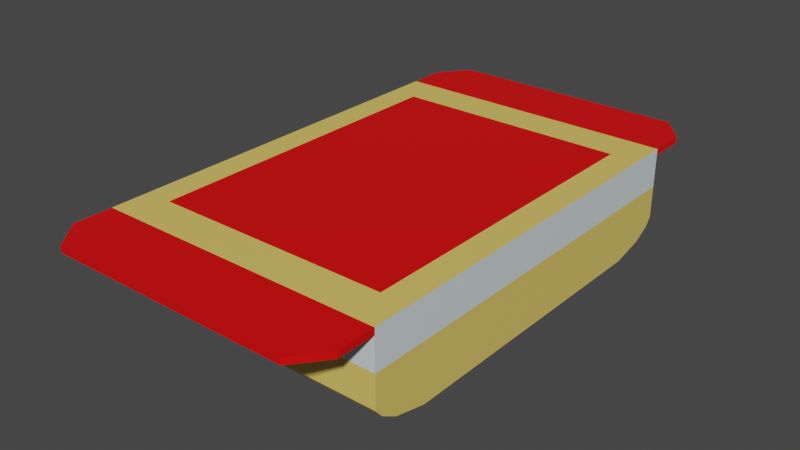 # Source: Cheese_precut.blend  (saved by Blender 2.82.7; exported with 4.5.12 LTS)
import bpy
from mathutils import Matrix  # noqa: F401  (used for matrix-valued properties, if any)

bpy.ops.wm.read_factory_settings(use_empty=True)
scene = bpy.context.scene
scene.name = 'Scene'

# ---- collections
col_collection = bpy.data.collections.new('Collection'); scene.collection.children.link(col_collection)

# ---- materials (node trees are filled in below, after node groups)
mat_material = bpy.data.materials.new('Material')
mat_material.alpha_threshold = 0.0
mat_material.use_transparent_shadow = False
mat_material.line_color = (0.0, 0.0, 0.0, 1.0)
mat_material_004 = bpy.data.materials.new('Material.004')
mat_material_004.use_transparent_shadow = False
mat_material_003 = bpy.data.materials.new('Material.003')
mat_material_003.use_transparent_shadow = False

# ---- material node trees
mat_material.use_nodes = True; mat_material.node_tree.nodes.clear()
_N = mat_material.node_tree.nodes; _L = mat_material.node_tree.links
n0 = _N.new('ShaderNodeOutputMaterial'); n0.name = 'Material Output'; n0.location = (300, 300)
n1 = _N.new('ShaderNodeBsdfPrincipled'); n1.name = 'Principled BSDF'; n1.location = (10, 300)
n1.distribution = 'GGX'
n1.subsurface_method = 'BURLEY'
n1.inputs[0].default_value = (0.6972, 0.7908, 0.8, 1.0)
n1.inputs[2].default_value = 0.4
n1.inputs[3].default_value = 1.45
n1.inputs[27].default_value = (0.0, 0.0, 0.0, 1.0)
n1.inputs[28].default_value = 1.0
_L.new(n1.outputs[0], n0.inputs[0])
n0.is_active_output = True
mat_material_004.use_nodes = True; mat_material_004.node_tree.nodes.clear()
_N = mat_material_004.node_tree.nodes; _L = mat_material_004.node_tree.links
n0 = _N.new('ShaderNodeOutputMaterial'); n0.name = 'Material Output'; n0.location = (300, 300)
n1 = _N.new('ShaderNodeBsdfPrincipled'); n1.name = 'Principled BSDF'; n1.location = (10, 300)
n1.distribution = 'GGX'
n1.subsurface_method = 'BURLEY'
n1.inputs[0].default_value = (0.8, 0.593, 0.1357, 1.0)
n1.inputs[3].default_value = 1.45
n1.inputs[27].default_value = (0.0, 0.0, 0.0, 1.0)
n1.inputs[28].default_value = 1.0
_L.new(n1.outputs[0], n0.inputs[0])
n0.is_active_output = True
mat_material_003.use_nodes = True; mat_material_003.node_tree.nodes.clear()
_N = mat_material_003.node_tree.nodes; _L = mat_material_003.node_tree.links
n0 = _N.new('ShaderNodeOutputMaterial'); n0.name = 'Material Output'; n0.location = (300, 300)
n1 = _N.new('ShaderNodeBsdfPrincipled'); n1.name = 'Principled BSDF'; n1.location = (10, 300)
n1.distribution = 'GGX'
n1.subsurface_method = 'BURLEY'
n1.inputs[0].default_value = (0.8, 0.0, 0.000269, 1.0)
n1.inputs[3].default_value = 1.45
n1.inputs[27].default_value = (0.0, 0.0, 0.0, 1.0)
n1.inputs[28].default_value = 1.0
_L.new(n1.outputs[0], n0.inputs[0])
n0.is_active_output = True

# ---- world
world_world = bpy.data.worlds.new('World'); scene.world = world_world
world_world.use_nodes = True; world_world.node_tree.nodes.clear()
_N = world_world.node_tree.nodes; _L = world_world.node_tree.links
n0 = _N.new('ShaderNodeOutputWorld'); n0.name = 'World Output'; n0.location = (300, 300)
n1 = _N.new('ShaderNodeBackground'); n1.name = 'Background'; n1.location = (10, 300)
n1.inputs[0].default_value = (0.05088, 0.05088, 0.05088, 1.0)
_L.new(n1.outputs[0], n0.inputs[0])
n0.is_active_output = True
world_world.color = (0.05088, 0.05088, 0.05088)
world_world.use_sun_shadow = False
world_world.sun_shadow_jitter_overblur = 0.0

# ---- meshes
me_cube = bpy.data.meshes.new('Cube')
me_cube.from_pydata([(0.2829, 0.1153, -0.3922), (0.2829, 0.1153, 0.3922), (-0.2829, 0.1153, -0.3922), (-0.2829, 0.1153, 0.3922), (0.3487, 0.09986, -0.4835), (-0.3487, 0.09987, 0.4835), (0.3487, 0.09987, 0.4835), (-0.3487, 0.09986, -0.4835), (0.3487, -0.1153, -0.3508), (0.3487, -0.1153, 0.3508), (-0.3487, -0.1153, -0.3508), (-0.3487, -0.1153, 0.3508), (0.3487, -0.09668, -0.4288), (0.3487, -0.09668, 0.4288), (-0.3487, -0.09668, -0.4288), (-0.3487, -0.09668, 0.4288), (0.3487, -0.07472, -0.4669), (0.3487, -0.05481, -0.4835), (0.3487, -0.05481, 0.4835), (0.3487, -0.07471, 0.4669), (-0.3487, -0.05481, -0.4835), (-0.3487, -0.07472, -0.4669), (-0.3487, -0.07471, 0.4669), (-0.3487, -0.05481, 0.4835), (0.3487, 0.09987, 0.5749), (0.2916, 0.09987, 0.6455), (0.2916, 0.1153, 0.6455), (0.3487, 0.1153, 0.5749), (-0.3487, 0.1153, 0.5749), (-0.2916, 0.1153, 0.6455), (-0.2916, 0.09987, 0.6455), (-0.3487, 0.09987, 0.5749), (-0.3487, 0.09986, -0.5749), (-0.2916, 0.09986, -0.6455), (-0.2916, 0.1153, -0.6455), (-0.3487, 0.1153, -0.5749), (0.3487, 0.1153, -0.5749), (0.2916, 0.1153, -0.6455), (0.2916, 0.09986, -0.6455), (0.3487, 0.09986, -0.5749), (0.3487, 0.1153, 0.4835), (-0.3487, 0.1153, 0.4835), (0.3487, 0.1153, -0.4835), (-0.3487, 0.1153, -0.4835), (0.3487, 0.02253, 0.4835), (-0.3487, 0.02253, 0.4835), (0.3487, 0.02253, -0.4835), (-0.3487, 0.02253, -0.4835)], [], [(0, 2, 3, 1), (5, 41, 43, 7), (4, 42, 40, 6), (11, 9, 13, 15), (10, 8, 9, 11), (19, 22, 15, 13), (11, 15, 22, 23, 45, 47, 20, 21, 14, 10), (47, 7, 4, 46), (8, 12, 16, 17, 46, 44, 18, 19, 13, 9), (44, 6, 5, 45), (8, 10, 14, 12), (20, 17, 16, 21), (18, 23, 22, 19), (21, 16, 12, 14), (6, 24, 25, 30, 31, 5), (25, 26, 29, 30), (5, 31, 28, 41), (43, 35, 32, 7), (41, 28, 29, 26, 27, 40), (7, 32, 33, 38, 39, 4), (33, 34, 37, 38), (4, 39, 36, 42), (42, 36, 37, 34, 35, 43), (26, 25, 24, 27), (30, 29, 28, 31), (34, 33, 32, 35), (38, 37, 36, 39), (40, 27, 24, 6), (1, 3, 41, 40), (0, 1, 40, 42), (3, 2, 43, 41), (2, 0, 42, 43), (18, 44, 45, 23), (20, 47, 46, 17), (44, 46, 4, 6), (47, 45, 5, 7)])
me_cube.polygons.foreach_set('material_index', [2, 0, 0, 1, 1, 1, 1, 0, 1, 0, 1, 1, 1, 1, 2, 2, 2, 2, 2, 2, 2, 2, 2, 2, 2, 2, 2, 2, 1, 1, 1, 1, 1, 1, 0, 0])
_uv = me_cube.uv_layers.new(name='UVMap')
_uv.uv.foreach_set('vector', [0.6486, 0.5236, 0.8514, 0.5236, 0.8514, 0.7264, 0.6486, 0.7264, 0.6083, 0.0, 0.625, 0.0, 0.625, 0.25, 0.6083, 0.25, 0.6083, 0.5, 0.625, 0.5, 0.625, 0.75, 0.6083, 0.75, 0.125, 0.7157, 0.375, 0.7157, 0.375, 0.7358, 0.125, 0.7358, 0.125, 0.5343, 0.375, 0.5343, 0.375, 0.7157, 0.125, 0.7157, 0.4233, 0.75, 0.4233, 1.0, 0.4093, 1.0, 0.4093, 0.75, 0.375, 0.03432, 0.3952, 0.01416, 0.419, 0.004294, 0.4406, 0.0, 0.5244, 0.0, 0.5244, 0.25, 0.4406, 0.25, 0.419, 0.2457, 0.3952, 0.2358, 0.375, 0.2157, 0.5244, 0.25, 0.6083, 0.25, 0.6083, 0.5, 0.5244, 0.5, 0.375, 0.5343, 0.3952, 0.5142, 0.419, 0.5043, 0.4406, 0.5, 0.5244, 0.5, 0.5244, 0.75, 0.4406, 0.75, 0.419, 0.7457, 0.3952, 0.7358, 0.375, 0.7157, 0.5244, 0.75, 0.6083, 0.75, 0.6083, 1.0, 0.5244, 1.0, 0.375, 0.5343, 0.125, 0.5343, 0.125, 0.5142, 0.375, 0.5142, 0.4406, 0.25, 0.4406, 0.5, 0.4233, 0.5, 0.4233, 0.25, 0.4406, 0.75, 0.4406, 1.0, 0.4233, 1.0, 0.4233, 0.75, 0.4233, 0.25, 0.4233, 0.5, 0.4093, 0.5, 0.4093, 0.25, 0.6083, 0.75, 0.6083, 0.75, 0.6083, 0.7705, 0.6083, 0.9795, 0.6083, 1.0, 0.6083, 1.0, 0.6083, 0.7705, 0.625, 0.7705, 0.625, 0.9795, 0.6083, 0.9795, 0.6083, 1.0, 0.6083, 1.0, 0.625, 1.0, 0.625, 1.0, 0.625, 0.25, 0.625, 0.25, 0.6083, 0.25, 0.6083, 0.25, 0.625, 1.0, 0.625, 1.0, 0.625, 0.9795, 0.625, 0.7705, 0.625, 0.75, 0.625, 0.75, 0.6083, 0.25, 0.6083, 0.25, 0.6083, 0.2705, 0.6083, 0.4795, 0.6083, 0.5, 0.6083, 0.5, 0.6083, 0.2705, 0.625, 0.2705, 0.625, 0.4795, 0.6083, 0.4795, 0.6083, 0.5, 0.6083, 0.5, 0.625, 0.5, 0.625, 0.5, 0.625, 0.5, 0.625, 0.5, 0.625, 0.4795, 0.625, 0.2705, 0.625, 0.25, 0.625, 0.25, 0.625, 0.7705, 0.6083, 0.7705, 0.6083, 0.75, 0.625, 0.75, 0.6083, 0.9795, 0.625, 0.9795, 0.625, 1.0, 0.6083, 1.0, 0.625, 0.2705, 0.6083, 0.2705, 0.6083, 0.25, 0.625, 0.25, 0.6083, 0.4795, 0.625, 0.4795, 0.625, 0.5, 0.6083, 0.5, 0.625, 0.75, 0.625, 0.75, 0.6083, 0.75, 0.6083, 0.75, 0.6486, 0.7264, 0.8514, 0.7264, 0.875, 0.75, 0.625, 0.75, 0.6486, 0.5236, 0.6486, 0.7264, 0.625, 0.75, 0.625, 0.5, 0.8514, 0.7264, 0.8514, 0.5236, 0.875, 0.5, 0.875, 0.75, 0.8514, 0.5236, 0.6486, 0.5236, 0.625, 0.5, 0.875, 0.5, 0.4406, 0.75, 0.5244, 0.75, 0.5244, 1.0, 0.4406, 1.0, 0.4406, 0.25, 0.5244, 0.25, 0.5244, 0.5, 0.4406, 0.5, 0.5244, 0.75, 0.5244, 0.5, 0.6083, 0.5, 0.6083, 0.75, 0.5244, 0.25, 0.5244, 0.0, 0.6083, 0.0, 0.6083, 0.25])
me_cube.materials.append(mat_material)
me_cube.materials.append(mat_material_004)
me_cube.materials.append(mat_material_003)
me_cube.materials.append(None)
me_cube.use_remesh_preserve_volume = False
me_cube.use_remesh_preserve_attributes = False
me_cube.use_mirror_vertex_groups = False
me_cube.update()

# ---- objects
ob_cheese_precut = bpy.data.objects.new('Cheese precut', me_cube)

# ---- transforms, parenting, visibility, modifiers, constraints
ob_cheese_precut.location = (0.0, 0.0, 0.0)
ob_cheese_precut.rotation_euler = (1.571, -0.0, 0.0)
ob_cheese_precut.lock_rotations_4d = False
ob_cheese_precut.empty_display_type = 'ARROWS'
ob_cheese_precut.lineart.crease_threshold = 0.0

# ---- collection membership
col_collection.objects.link(ob_cheese_precut)

# ---- scene / render settings (as saved in the file)
scene.frame_start = 1; scene.frame_end = 250; scene.frame_set(1)
scene.render.engine = 'BLENDER_EEVEE_NEXT'
scene.cycles.use_denoising = False
scene.cycles.samples = 128
scene.cycles.sampling_pattern = 'TABULATED_SOBOL'
scene.cycles.use_adaptive_sampling = False
scene.cycles.use_light_tree = False
scene.view_settings.view_transform = 'Filmic'
bpy.context.view_layer.update()

# ---- added for rendering (the .blend has no active camera and no usable light): camera, sun
cam_auto = bpy.data.cameras.new('AutoCamera')
cam_auto.lens = 50.0
cam_auto.sensor_width = 36.0
cam_auto.clip_end = 1000.0
ob_auto_camera = bpy.data.objects.new('AutoCamera', cam_auto)
scene.collection.objects.link(ob_auto_camera)
ob_auto_camera.location = (1.37423, -1.64908, 1.09939)
ob_auto_camera.rotation_euler = (1.09748, -7.21219e-08, 0.694738)
scene.camera = ob_auto_camera
light_auto_sun = bpy.data.lights.new('AutoSun', 'SUN')
light_auto_sun.energy = 3.0
light_auto_sun.angle = 0.0523599
ob_auto_sun = bpy.data.objects.new('AutoSun', light_auto_sun)
scene.collection.objects.link(ob_auto_sun)
ob_auto_sun.rotation_euler = (0.872665, 0.174533, 0.523599)
bpy.context.view_layer.update()
